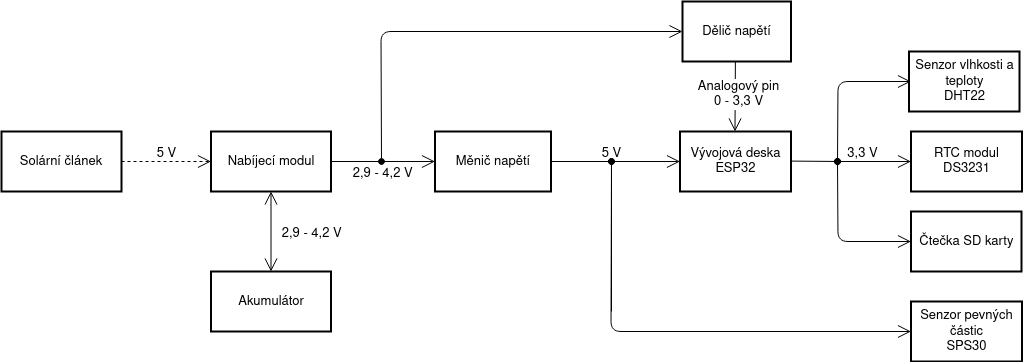

The diagram above was exported from draw.io. Its source (the exported page's mxGraphModel, read from the mxfile embedded in the PNG):
<mxGraphModel dx="4740" dy="2427" grid="1" gridSize="10" guides="1" tooltips="1" connect="1" arrows="1" fold="1" page="1" pageScale="1" pageWidth="827" pageHeight="1169" math="0" shadow="0">
  <root>
    <mxCell id="0" />
    <mxCell id="1" parent="0" />
    <mxCell id="VIUDp5hrLOEkC73PyIcT-27" value="" style="endArrow=none;html=1;exitX=1;exitY=0.5;exitDx=0;exitDy=0;endSize=11;fontSize=13;fontStyle=0;endFill=0;" parent="1" edge="1">
      <mxGeometry width="50" height="50" relative="1" as="geometry">
        <mxPoint x="809.5" y="1289.5" as="sourcePoint" />
        <mxPoint x="870" y="1290" as="targetPoint" />
      </mxGeometry>
    </mxCell>
    <mxCell id="VIUDp5hrLOEkC73PyIcT-28" value="&lt;span&gt;3,3 V&lt;/span&gt;" style="edgeLabel;html=1;align=center;verticalAlign=middle;resizable=0;points=[];fontSize=13;fontStyle=0" parent="VIUDp5hrLOEkC73PyIcT-27" vertex="1" connectable="0">
      <mxGeometry x="0.3418" y="-1" relative="1" as="geometry">
        <mxPoint x="39.510000000000005" y="-10.84" as="offset" />
      </mxGeometry>
    </mxCell>
    <mxCell id="VIUDp5hrLOEkC73PyIcT-13" value="" style="endArrow=open;html=1;exitX=1;exitY=0.5;exitDx=0;exitDy=0;entryX=0;entryY=0.5;entryDx=0;entryDy=0;endSize=11;fontSize=13;fontStyle=0;endFill=0;" parent="1" source="VIUDp5hrLOEkC73PyIcT-9" target="VIUDp5hrLOEkC73PyIcT-12" edge="1">
      <mxGeometry width="50" height="50" relative="1" as="geometry">
        <mxPoint x="629.5" y="1290" as="sourcePoint" />
        <mxPoint x="778.5" y="1370" as="targetPoint" />
      </mxGeometry>
    </mxCell>
    <mxCell id="VIUDp5hrLOEkC73PyIcT-14" value="&lt;span&gt;5 V&lt;/span&gt;" style="edgeLabel;html=1;align=center;verticalAlign=middle;resizable=0;points=[];fontSize=13;fontStyle=0" parent="VIUDp5hrLOEkC73PyIcT-13" vertex="1" connectable="0">
      <mxGeometry x="0.3418" y="-1" relative="1" as="geometry">
        <mxPoint x="-28" y="-11" as="offset" />
      </mxGeometry>
    </mxCell>
    <mxCell id="VIUDp5hrLOEkC73PyIcT-3" value="&lt;span style=&quot;font-size: 13px;&quot;&gt;&lt;font style=&quot;font-size: 13px;&quot;&gt;Solární článek&lt;/font&gt;&lt;/span&gt;" style="rounded=0;whiteSpace=wrap;html=1;fontSize=13;strokeWidth=2;fontStyle=0" parent="1" vertex="1">
      <mxGeometry x="30" y="1260" width="120" height="60" as="geometry" />
    </mxCell>
    <mxCell id="VIUDp5hrLOEkC73PyIcT-4" value="" style="endArrow=open;html=1;exitX=1;exitY=0.5;exitDx=0;exitDy=0;entryX=0;entryY=0.5;entryDx=0;entryDy=0;endSize=11;fontSize=13;fontStyle=0;endFill=0;dashed=1;" parent="1" source="VIUDp5hrLOEkC73PyIcT-3" target="VIUDp5hrLOEkC73PyIcT-6" edge="1">
      <mxGeometry width="50" height="50" relative="1" as="geometry">
        <mxPoint x="199.5" y="1314.5" as="sourcePoint" />
        <mxPoint x="279.5" y="1314.5" as="targetPoint" />
      </mxGeometry>
    </mxCell>
    <mxCell id="VIUDp5hrLOEkC73PyIcT-5" value="5 V" style="edgeLabel;html=1;align=center;verticalAlign=middle;resizable=0;points=[];fontSize=13;fontStyle=0" parent="VIUDp5hrLOEkC73PyIcT-4" vertex="1" connectable="0">
      <mxGeometry x="-0.5667" relative="1" as="geometry">
        <mxPoint x="23" y="-10" as="offset" />
      </mxGeometry>
    </mxCell>
    <mxCell id="VIUDp5hrLOEkC73PyIcT-6" value="&lt;span style=&quot;font-size: 13px&quot;&gt;&lt;font style=&quot;font-size: 13px&quot;&gt;Nabíjecí modul&lt;/font&gt;&lt;/span&gt;" style="rounded=0;whiteSpace=wrap;html=1;fontSize=13;strokeWidth=2;fontStyle=0" parent="1" vertex="1">
      <mxGeometry x="239.5" y="1260" width="120" height="60" as="geometry" />
    </mxCell>
    <mxCell id="VIUDp5hrLOEkC73PyIcT-7" value="&lt;span style=&quot;font-size: 13px&quot;&gt;&lt;font style=&quot;font-size: 13px&quot;&gt;Akumulátor&lt;/font&gt;&lt;/span&gt;" style="rounded=0;whiteSpace=wrap;html=1;fontSize=13;strokeWidth=2;fontStyle=0" parent="1" vertex="1">
      <mxGeometry x="239.5" y="1400" width="120" height="60" as="geometry" />
    </mxCell>
    <mxCell id="VIUDp5hrLOEkC73PyIcT-8" value="" style="endArrow=open;html=1;exitX=0.5;exitY=1;exitDx=0;exitDy=0;entryX=0.5;entryY=0;entryDx=0;entryDy=0;endSize=11;startArrow=open;startFill=0;targetPerimeterSpacing=0;startSize=11;fontSize=13;fontStyle=0;endFill=0;" parent="1" source="VIUDp5hrLOEkC73PyIcT-6" target="VIUDp5hrLOEkC73PyIcT-7" edge="1">
      <mxGeometry width="50" height="50" relative="1" as="geometry">
        <mxPoint x="199.5" y="1470" as="sourcePoint" />
        <mxPoint x="299.5" y="1470" as="targetPoint" />
      </mxGeometry>
    </mxCell>
    <mxCell id="VIUDp5hrLOEkC73PyIcT-9" value="&lt;span style=&quot;font-size: 13px;&quot;&gt;&lt;font style=&quot;font-size: 13px;&quot;&gt;Měnič napětí&lt;/font&gt;&lt;/span&gt;" style="rounded=0;whiteSpace=wrap;html=1;fontSize=13;strokeWidth=2;fontStyle=0" parent="1" vertex="1">
      <mxGeometry x="463.5" y="1260" width="116" height="60" as="geometry" />
    </mxCell>
    <mxCell id="VIUDp5hrLOEkC73PyIcT-10" value="" style="endArrow=open;html=1;exitX=1;exitY=0.5;exitDx=0;exitDy=0;entryX=0;entryY=0.5;entryDx=0;entryDy=0;endSize=11;fontSize=13;fontStyle=0;endFill=0;" parent="1" source="VIUDp5hrLOEkC73PyIcT-6" target="VIUDp5hrLOEkC73PyIcT-9" edge="1">
      <mxGeometry width="50" height="50" relative="1" as="geometry">
        <mxPoint x="409.5" y="1310" as="sourcePoint" />
        <mxPoint x="489.5" y="1310" as="targetPoint" />
      </mxGeometry>
    </mxCell>
    <mxCell id="VIUDp5hrLOEkC73PyIcT-11" value="2,9 - 4,2 V&amp;nbsp;" style="edgeLabel;html=1;align=center;verticalAlign=middle;resizable=0;points=[];fontSize=13;fontStyle=0" parent="VIUDp5hrLOEkC73PyIcT-10" vertex="1" connectable="0">
      <mxGeometry x="0.1923" relative="1" as="geometry">
        <mxPoint x="-12" y="10" as="offset" />
      </mxGeometry>
    </mxCell>
    <mxCell id="VIUDp5hrLOEkC73PyIcT-12" value="&lt;span style=&quot;font-size: 13px&quot;&gt;&lt;font style=&quot;font-size: 13px&quot;&gt;Vývojová deska&lt;br&gt;ESP32&lt;/font&gt;&lt;/span&gt;" style="rounded=0;whiteSpace=wrap;html=1;fontSize=13;strokeWidth=2;fontStyle=0" parent="1" vertex="1">
      <mxGeometry x="708.5" y="1260" width="111" height="60" as="geometry" />
    </mxCell>
    <mxCell id="VIUDp5hrLOEkC73PyIcT-29" value="&lt;span style=&quot;font-size: 13px&quot;&gt;&lt;font style=&quot;font-size: 13px&quot;&gt;RTC modul&lt;br&gt;DS3231&lt;/font&gt;&lt;/span&gt;" style="rounded=0;whiteSpace=wrap;html=1;fontSize=13;strokeWidth=2;fontStyle=0" parent="1" vertex="1">
      <mxGeometry x="939.5" y="1260" width="111" height="60" as="geometry" />
    </mxCell>
    <mxCell id="VIUDp5hrLOEkC73PyIcT-30" value="&lt;span style=&quot;font-size: 13px&quot;&gt;&lt;font style=&quot;font-size: 13px&quot;&gt;Senzor vlhkosti a teploty&lt;br&gt;DHT22&lt;/font&gt;&lt;/span&gt;" style="rounded=0;whiteSpace=wrap;html=1;fontSize=13;strokeWidth=2;fontStyle=0" parent="1" vertex="1">
      <mxGeometry x="937.5" y="1180" width="110.5" height="60" as="geometry" />
    </mxCell>
    <mxCell id="VIUDp5hrLOEkC73PyIcT-32" value="" style="endArrow=open;html=1;endSize=11;fontSize=13;fontStyle=0;endFill=0;startArrow=oval;startFill=1;entryX=0;entryY=0.5;entryDx=0;entryDy=0;" parent="1" target="VIUDp5hrLOEkC73PyIcT-29" edge="1">
      <mxGeometry width="50" height="50" relative="1" as="geometry">
        <mxPoint x="866" y="1290" as="sourcePoint" />
        <mxPoint x="939.5" y="1340" as="targetPoint" />
        <Array as="points" />
      </mxGeometry>
    </mxCell>
    <mxCell id="VIUDp5hrLOEkC73PyIcT-35" value="" style="endArrow=open;html=1;endSize=11;fontSize=13;fontStyle=0;endFill=0;startArrow=oval;startFill=1;" parent="1" edge="1">
      <mxGeometry width="50" height="50" relative="1" as="geometry">
        <mxPoint x="410" y="1290" as="sourcePoint" />
        <mxPoint x="711" y="1160" as="targetPoint" />
        <Array as="points">
          <mxPoint x="409.5" y="1160" />
        </Array>
      </mxGeometry>
    </mxCell>
    <mxCell id="VIUDp5hrLOEkC73PyIcT-40" value="" style="endArrow=open;html=1;entryX=0;entryY=0.5;entryDx=0;entryDy=0;endSize=11;fontSize=13;fontStyle=0;endFill=0;" parent="1" edge="1">
      <mxGeometry width="50" height="50" relative="1" as="geometry">
        <mxPoint x="764" y="1170" as="sourcePoint" />
        <mxPoint x="763.5" y="1260" as="targetPoint" />
      </mxGeometry>
    </mxCell>
    <mxCell id="VIUDp5hrLOEkC73PyIcT-46" value="Analogový pin&lt;br&gt;0 - 3,3 V" style="edgeLabel;html=1;align=center;verticalAlign=middle;resizable=0;points=[];fontSize=13;" parent="VIUDp5hrLOEkC73PyIcT-40" vertex="1" connectable="0">
      <mxGeometry x="0.533" y="2" relative="1" as="geometry">
        <mxPoint x="-0.36999999999999744" y="-19.01" as="offset" />
      </mxGeometry>
    </mxCell>
    <mxCell id="VIUDp5hrLOEkC73PyIcT-45" value="&lt;span style=&quot;font-size: 13px&quot;&gt;&lt;font style=&quot;font-size: 13px&quot;&gt;Dělič napětí&lt;br&gt;&lt;/font&gt;&lt;/span&gt;" style="rounded=0;whiteSpace=wrap;html=1;fontSize=13;strokeWidth=2;fontStyle=0" parent="1" vertex="1">
      <mxGeometry x="711" y="1130" width="108.5" height="60" as="geometry" />
    </mxCell>
    <mxCell id="VIUDp5hrLOEkC73PyIcT-50" value="" style="endArrow=open;html=1;endSize=11;fontSize=13;fontStyle=0;endFill=0;startArrow=oval;startFill=1;" parent="1" edge="1">
      <mxGeometry width="50" height="50" relative="1" as="geometry">
        <mxPoint x="866" y="1290" as="sourcePoint" />
        <mxPoint x="939.5" y="1210" as="targetPoint" />
        <Array as="points">
          <mxPoint x="866.5" y="1210" />
        </Array>
      </mxGeometry>
    </mxCell>
    <mxCell id="xXH-p7dQjinx0cvP4sSJ-1" value="&lt;span style=&quot;font-size: 13px&quot;&gt;&lt;font style=&quot;font-size: 13px&quot;&gt;Čtečka SD karty&lt;br&gt;&lt;/font&gt;&lt;/span&gt;" style="rounded=0;whiteSpace=wrap;html=1;fontSize=13;strokeWidth=2;fontStyle=0" parent="1" vertex="1">
      <mxGeometry x="939.5" y="1340" width="110.5" height="60" as="geometry" />
    </mxCell>
    <mxCell id="xXH-p7dQjinx0cvP4sSJ-4" value="" style="endArrow=open;html=1;endSize=11;fontSize=13;fontStyle=0;endFill=0;startArrow=oval;startFill=1;" parent="1" edge="1">
      <mxGeometry width="50" height="50" relative="1" as="geometry">
        <mxPoint x="640" y="1290" as="sourcePoint" />
        <mxPoint x="939.5" y="1460" as="targetPoint" />
        <Array as="points">
          <mxPoint x="639.5" y="1460" />
        </Array>
      </mxGeometry>
    </mxCell>
    <mxCell id="xXH-p7dQjinx0cvP4sSJ-5" value="" style="endArrow=none;html=1;startArrow=oval;startFill=1;" parent="1" edge="1">
      <mxGeometry width="50" height="50" relative="1" as="geometry">
        <mxPoint x="640" y="1290" as="sourcePoint" />
        <mxPoint x="640" y="1440" as="targetPoint" />
      </mxGeometry>
    </mxCell>
    <mxCell id="xXH-p7dQjinx0cvP4sSJ-6" value="2,9 - 4,2 V&amp;nbsp;" style="edgeLabel;html=1;align=center;verticalAlign=middle;resizable=0;points=[];fontSize=13;fontStyle=0" parent="1" vertex="1" connectable="0">
      <mxGeometry x="340" y="1360" as="geometry" />
    </mxCell>
    <mxCell id="0pRCIqO9KHlMQMHS02x6-1" value="&lt;span style=&quot;font-size: 13px&quot;&gt;&lt;font style=&quot;font-size: 13px&quot;&gt;Senzor pevných částic&lt;br&gt;SPS30&lt;/font&gt;&lt;/span&gt;" style="rounded=0;whiteSpace=wrap;html=1;fontSize=13;strokeWidth=2;fontStyle=0" parent="1" vertex="1">
      <mxGeometry x="939.5" y="1430" width="111" height="60" as="geometry" />
    </mxCell>
    <mxCell id="0pRCIqO9KHlMQMHS02x6-2" value="" style="endArrow=open;html=1;endSize=11;fontSize=13;fontStyle=0;endFill=0;startArrow=oval;startFill=1;" parent="1" edge="1">
      <mxGeometry width="50" height="50" relative="1" as="geometry">
        <mxPoint x="866" y="1290" as="sourcePoint" />
        <mxPoint x="939.5" y="1369.9999999999998" as="targetPoint" />
        <Array as="points">
          <mxPoint x="866.5" y="1370" />
        </Array>
      </mxGeometry>
    </mxCell>
  </root>
</mxGraphModel>